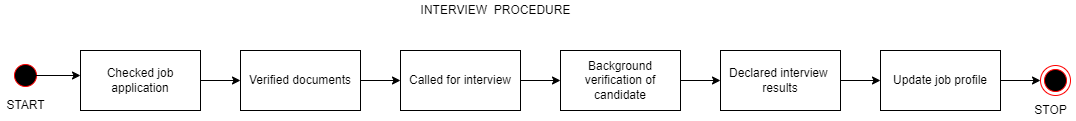

The diagram above was exported from draw.io. Its source (the exported page's mxGraphModel, read from the mxfile embedded in the PNG):
<mxGraphModel dx="868" dy="450" grid="1" gridSize="10" guides="1" tooltips="1" connect="1" arrows="1" fold="1" page="1" pageScale="1" pageWidth="827" pageHeight="1169" math="0" shadow="0">
  <root>
    <mxCell id="0" />
    <mxCell id="1" parent="0" />
    <mxCell id="HF09sABrSOwQSSeLbwTm-1" value="" style="ellipse;html=1;shape=startState;fillColor=#000000;strokeColor=#ff0000;" parent="1" vertex="1">
      <mxGeometry x="50" y="220" width="30" height="30" as="geometry" />
    </mxCell>
    <mxCell id="HF09sABrSOwQSSeLbwTm-7" value="" style="endArrow=classic;html=1;rounded=0;" parent="1" edge="1">
      <mxGeometry width="50" height="50" relative="1" as="geometry">
        <mxPoint x="65" y="235" as="sourcePoint" />
        <mxPoint x="120" y="235" as="targetPoint" />
      </mxGeometry>
    </mxCell>
    <mxCell id="HF09sABrSOwQSSeLbwTm-8" value="Checked job application" style="rounded=0;whiteSpace=wrap;html=1;" parent="1" vertex="1">
      <mxGeometry x="120" y="210" width="120" height="60" as="geometry" />
    </mxCell>
    <mxCell id="HF09sABrSOwQSSeLbwTm-9" value="INTERVIEW&amp;nbsp; PROCEDURE" style="text;html=1;align=center;verticalAlign=middle;resizable=0;points=[];autosize=1;strokeColor=none;fillColor=none;" parent="1" vertex="1">
      <mxGeometry x="450" y="160" width="170" height="20" as="geometry" />
    </mxCell>
    <mxCell id="HF09sABrSOwQSSeLbwTm-11" value="" style="endArrow=classic;html=1;rounded=0;exitX=1;exitY=0.5;exitDx=0;exitDy=0;" parent="1" source="HF09sABrSOwQSSeLbwTm-8" edge="1">
      <mxGeometry width="50" height="50" relative="1" as="geometry">
        <mxPoint x="480" y="370" as="sourcePoint" />
        <mxPoint x="280" y="240" as="targetPoint" />
      </mxGeometry>
    </mxCell>
    <mxCell id="HF09sABrSOwQSSeLbwTm-12" value="Verified documents" style="rounded=0;whiteSpace=wrap;html=1;" parent="1" vertex="1">
      <mxGeometry x="280" y="210" width="120" height="60" as="geometry" />
    </mxCell>
    <mxCell id="HF09sABrSOwQSSeLbwTm-13" value="Called for interview" style="rounded=0;whiteSpace=wrap;html=1;" parent="1" vertex="1">
      <mxGeometry x="440" y="210" width="120" height="60" as="geometry" />
    </mxCell>
    <mxCell id="HF09sABrSOwQSSeLbwTm-14" value="" style="endArrow=classic;html=1;rounded=0;exitX=1;exitY=0.5;exitDx=0;exitDy=0;" parent="1" source="HF09sABrSOwQSSeLbwTm-12" edge="1">
      <mxGeometry width="50" height="50" relative="1" as="geometry">
        <mxPoint x="480" y="240" as="sourcePoint" />
        <mxPoint x="440" y="240" as="targetPoint" />
      </mxGeometry>
    </mxCell>
    <mxCell id="HF09sABrSOwQSSeLbwTm-15" value="" style="endArrow=classic;html=1;rounded=0;exitX=1;exitY=0.5;exitDx=0;exitDy=0;" parent="1" source="HF09sABrSOwQSSeLbwTm-13" edge="1">
      <mxGeometry width="50" height="50" relative="1" as="geometry">
        <mxPoint x="480" y="370" as="sourcePoint" />
        <mxPoint x="600" y="240" as="targetPoint" />
        <Array as="points">
          <mxPoint x="600" y="240" />
        </Array>
      </mxGeometry>
    </mxCell>
    <mxCell id="HF09sABrSOwQSSeLbwTm-16" value="Background verification of candidate" style="rounded=0;whiteSpace=wrap;html=1;" parent="1" vertex="1">
      <mxGeometry x="600" y="210" width="120" height="60" as="geometry" />
    </mxCell>
    <mxCell id="HF09sABrSOwQSSeLbwTm-17" value="" style="endArrow=classic;html=1;rounded=0;exitX=1;exitY=0.5;exitDx=0;exitDy=0;" parent="1" source="HF09sABrSOwQSSeLbwTm-16" edge="1">
      <mxGeometry width="50" height="50" relative="1" as="geometry">
        <mxPoint x="480" y="360" as="sourcePoint" />
        <mxPoint x="760" y="240" as="targetPoint" />
      </mxGeometry>
    </mxCell>
    <mxCell id="HF09sABrSOwQSSeLbwTm-18" value="Declared interview&amp;nbsp;&lt;br&gt;results" style="rounded=0;whiteSpace=wrap;html=1;" parent="1" vertex="1">
      <mxGeometry x="760" y="210" width="120" height="60" as="geometry" />
    </mxCell>
    <mxCell id="HF09sABrSOwQSSeLbwTm-19" value="" style="endArrow=classic;html=1;rounded=0;" parent="1" edge="1">
      <mxGeometry width="50" height="50" relative="1" as="geometry">
        <mxPoint x="880" y="240" as="sourcePoint" />
        <mxPoint x="920" y="240" as="targetPoint" />
      </mxGeometry>
    </mxCell>
    <mxCell id="HF09sABrSOwQSSeLbwTm-20" value="Update job profile" style="rounded=0;whiteSpace=wrap;html=1;" parent="1" vertex="1">
      <mxGeometry x="920" y="210" width="120" height="60" as="geometry" />
    </mxCell>
    <mxCell id="HF09sABrSOwQSSeLbwTm-21" value="" style="endArrow=classic;html=1;rounded=0;exitX=1;exitY=0.5;exitDx=0;exitDy=0;" parent="1" source="HF09sABrSOwQSSeLbwTm-20" edge="1">
      <mxGeometry width="50" height="50" relative="1" as="geometry">
        <mxPoint x="480" y="350" as="sourcePoint" />
        <mxPoint x="1080" y="240" as="targetPoint" />
      </mxGeometry>
    </mxCell>
    <mxCell id="HF09sABrSOwQSSeLbwTm-22" value="" style="ellipse;html=1;shape=endState;fillColor=#000000;strokeColor=#ff0000;" parent="1" vertex="1">
      <mxGeometry x="1080" y="225" width="30" height="30" as="geometry" />
    </mxCell>
    <mxCell id="HF09sABrSOwQSSeLbwTm-25" value="START" style="text;html=1;align=center;verticalAlign=middle;resizable=0;points=[];autosize=1;strokeColor=none;fillColor=none;" parent="1" vertex="1">
      <mxGeometry x="40" y="255" width="50" height="20" as="geometry" />
    </mxCell>
    <mxCell id="HF09sABrSOwQSSeLbwTm-26" value="STOP" style="text;html=1;align=center;verticalAlign=middle;resizable=0;points=[];autosize=1;strokeColor=none;fillColor=none;" parent="1" vertex="1">
      <mxGeometry x="1065" y="260" width="50" height="20" as="geometry" />
    </mxCell>
  </root>
</mxGraphModel>